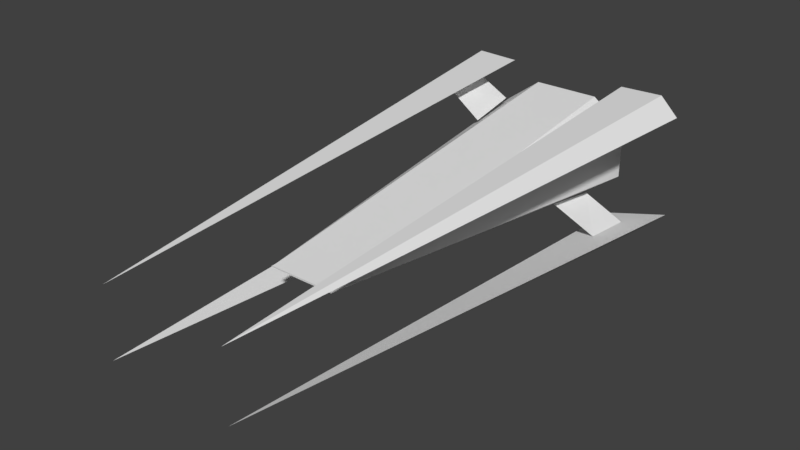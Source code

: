 # Source: laNave0.blend  (saved by Blender 2.78.0; exported with 4.5.12 LTS)
import bpy
from mathutils import Matrix  # noqa: F401  (used for matrix-valued properties, if any)

bpy.ops.wm.read_factory_settings(use_empty=True)
scene = bpy.context.scene
scene.name = 'Scene'

# ---- collections
col_collection_1 = bpy.data.collections.new('Collection 1'); scene.collection.children.link(col_collection_1)

# ---- world
world_world = bpy.data.worlds.new('World'); scene.world = world_world
world_world.color = (0.05088, 0.05088, 0.05088)
world_world.use_sun_shadow = False
world_world.sun_shadow_jitter_overblur = 0.0
world_world.cycles.sampling_method = 'MANUAL'

# ---- meshes
me_cube_001 = bpy.data.meshes.new('Cube.001')
me_cube_001.from_pydata([(-0.9788, 1.0, -0.004233), (-0.9788, 1.0, 0.4958), (-0.4788, -1.0, -0.004233), (-0.4788, 1.0, 0.9958), (-0.4788, 1.0, -0.004233), (-0.4788, 1.0, 0.4958), (-0.7288, 1.0, 0.7458), (-0.4967, -0.8571, 0.04934), (-0.5146, -0.7143, 0.1029), (-0.5324, -0.5714, 0.1565), (-0.5503, -0.4286, 0.2101), (-0.5681, -0.2857, 0.2636), (-0.586, -0.1429, 0.3172), (-0.6038, -2.98e-08, 0.3708), (-0.6217, 0.1429, 0.4243), (-0.6396, 0.2857, 0.4779), (-0.6574, 0.4286, 0.5315), (-0.6753, 0.5714, 0.5851), (-0.6931, 0.7143, 0.6386), (-0.711, 0.8571, 0.6922), (0.9788, 1.0, -0.004233), (0.9788, 1.0, 0.4958), (0.4788, -1.0, -0.004233), (0.4788, 1.0, 0.9958), (0.4788, 1.0, -0.004233), (0.4788, 1.0, 0.4958), (0.7288, 1.0, 0.7458), (0.4967, -0.8571, 0.04934), (0.5146, -0.7143, 0.1029), (0.5324, -0.5714, 0.1565), (0.5503, -0.4286, 0.2101), (0.5681, -0.2857, 0.2636), (0.586, -0.1429, 0.3172), (0.6038, -2.98e-08, 0.3708), (0.6217, 0.1429, 0.4243), (0.6396, 0.2857, 0.4779), (0.6574, 0.4286, 0.5315), (0.6753, 0.5714, 0.5851), (0.6931, 0.7143, 0.6386), (0.711, 0.8571, 0.6922), (-0.9788, 1.0, 0.004233), (-0.9788, 1.0, -0.4958), (-0.4788, -1.0, 0.004233), (-0.4788, 1.0, -0.9958), (-0.4788, 1.0, 0.004233), (-0.4788, 1.0, -0.4958), (-0.7288, 1.0, -0.7458), (-0.4967, -0.8571, -0.04934), (-0.5146, -0.7143, -0.1029), (-0.5324, -0.5714, -0.1565), (-0.5503, -0.4286, -0.2101), (-0.5681, -0.2857, -0.2636), (-0.586, -0.1429, -0.3172), (-0.6038, -2.98e-08, -0.3708), (-0.6217, 0.1429, -0.4243), (-0.6396, 0.2857, -0.4779), (-0.6574, 0.4286, -0.5315), (-0.6753, 0.5714, -0.5851), (-0.6931, 0.7143, -0.6386), (-0.711, 0.8571, -0.6922), (0.9788, 1.0, 0.004233), (0.9788, 1.0, -0.4958), (0.4788, -1.0, 0.004233), (0.4788, 1.0, -0.9958), (0.4788, 1.0, 0.004233), (0.4788, 1.0, -0.4958), (0.7288, 1.0, -0.7458), (0.4967, -0.8571, -0.04934), (0.5146, -0.7143, -0.1029), (0.5324, -0.5714, -0.1565), (0.5503, -0.4286, -0.2101), (0.5681, -0.2857, -0.2636), (0.586, -0.1429, -0.3172), (0.6038, -2.98e-08, -0.3708), (0.6217, 0.1429, -0.4243), (0.6396, 0.2857, -0.4779), (0.6574, 0.4286, -0.5315), (0.6753, 0.5714, -0.5851), (0.6931, 0.7143, -0.6386), (0.711, 0.8571, -0.6922)], [(19, 6), (2, 7), (7, 8), (8, 9), (9, 10), (10, 11), (11, 12), (12, 13), (13, 14), (14, 15), (15, 16), (16, 17), (17, 18), (18, 19), (39, 26), (22, 27), (27, 28), (28, 29), (29, 30), (30, 31), (31, 32), (32, 33), (33, 34), (34, 35), (35, 36), (36, 37), (37, 38), (38, 39), (59, 46), (42, 47), (47, 48), (48, 49), (49, 50), (50, 51), (51, 52), (52, 53), (53, 54), (54, 55), (55, 56), (56, 57), (57, 58), (58, 59), (79, 66), (62, 67), (67, 68), (68, 69), (69, 70), (70, 71), (71, 72), (72, 73), (73, 74), (74, 75), (75, 76), (76, 77), (77, 78), (78, 79)], [(0, 1, 5, 4), (3, 6, 1, 2), (0, 2, 1), (1, 6, 3, 5), (20, 24, 25, 21), (23, 22, 21, 26), (20, 21, 22), (21, 25, 23, 26), (40, 44, 45, 41), (43, 42, 41, 46), (40, 41, 42), (41, 45, 43, 46), (60, 61, 65, 64), (63, 66, 61, 62), (60, 62, 61), (61, 66, 63, 65), (63, 23, 3, 43), (2, 22, 23, 3), (42, 43, 63, 62)])
me_cube_001.use_remesh_preserve_volume = False
me_cube_001.use_remesh_preserve_attributes = False
me_cube_001.use_mirror_vertex_groups = False
me_cube_001.update()
me_plane_004 = bpy.data.meshes.new('Plane.004')
me_plane_004.from_pydata([(-0.1051, -0.08626, 0.05663), (-0.01107, -0.08377, -0.03705), (0.2112, -0.08626, -0.03155), (0.2044, -2.801, 0.1521), (-0.1051, -0.08626, 0.05663), (0.05212, -0.08626, 0.01254), (0.2934, -0.5256, 0.1597), (0.07466, -0.4925, 0.03435), (0.272, -0.2428, 0.1247), (0.06109, -0.2326, 0.01897)], [(3, 5)], [(1, 2, 3), (2, 5, 4, 3), (4, 1, 3), (1, 4, 5, 2), (7, 6, 8), (7, 8, 9)])
me_plane_004.use_remesh_preserve_volume = False
me_plane_004.use_remesh_preserve_attributes = False
me_plane_004.use_mirror_vertex_groups = False
me_plane_004.update()
me_plane_005 = bpy.data.meshes.new('Plane.005')
me_plane_005.from_pydata([(-0.001877, -0.08626, 0.05663), (-0.09406, -0.08377, -0.03705), (-0.3164, -0.08626, -0.03155), (-0.3096, -2.801, 0.1521), (0.001877, -0.08626, 0.05663), (-0.1573, -0.08626, 0.01254), (-0.3985, -0.5256, 0.1597), (-0.1798, -0.4925, 0.03435), (-0.3772, -0.2428, 0.1247), (-0.1662, -0.2326, 0.01897)], [(3, 5)], [(1, 3, 2), (2, 3, 4, 5), (4, 3, 1), (1, 2, 5, 4), (7, 8, 6), (7, 9, 8)])
me_plane_005.use_remesh_preserve_volume = False
me_plane_005.use_remesh_preserve_attributes = False
me_plane_005.use_mirror_vertex_groups = False
me_plane_005.update()
me_plane_001 = bpy.data.meshes.new('Plane.001')
me_plane_001.from_pydata([(-0.001877, -0.08626, -0.05663), (-0.09406, -0.08377, 0.03705), (-0.3164, -0.08626, 0.03155), (-0.3096, -2.801, -0.1521), (0.001877, -0.08626, -0.05663), (-0.1573, -0.08626, -0.01254), (-0.3985, -0.5256, -0.1597), (-0.1798, -0.4925, -0.03435), (-0.3772, -0.2428, -0.1247), (-0.1662, -0.2326, -0.01897)], [(3, 5)], [(1, 2, 3), (2, 5, 4, 3), (4, 1, 3), (1, 4, 5, 2), (7, 6, 8), (7, 8, 9)])
me_plane_001.use_remesh_preserve_volume = False
me_plane_001.use_remesh_preserve_attributes = False
me_plane_001.use_mirror_vertex_groups = False
me_plane_001.update()
me_plane_003 = bpy.data.meshes.new('Plane.003')
me_plane_003.from_pydata([(-0.1051, -0.08626, -0.05663), (-0.01107, -0.08377, 0.03705), (0.2112, -0.08626, 0.03155), (0.2044, -2.801, -0.1521), (-0.1051, -0.08626, -0.05663), (0.05212, -0.08626, -0.01254), (0.2934, -0.5256, -0.1597), (0.07466, -0.4925, -0.03435), (0.272, -0.2428, -0.1247), (0.06109, -0.2326, -0.01897)], [(3, 5)], [(1, 3, 2), (2, 3, 4, 5), (4, 3, 1), (1, 2, 5, 4), (7, 8, 6), (7, 9, 8)])
me_plane_003.use_remesh_preserve_volume = False
me_plane_003.use_remesh_preserve_attributes = False
me_plane_003.use_mirror_vertex_groups = False
me_plane_003.update()

# ---- objects
ob_cabina = bpy.data.objects.new('cabina', me_cube_001)
ob_ala_4_d_r = bpy.data.objects.new('ala 4 D R', me_plane_004)
ob_ala_3_d_l = bpy.data.objects.new('ala 3 D L', me_plane_005)
ob_ala_2_u_l = bpy.data.objects.new('ala 2 U L', me_plane_001)
ob_ala_1_u_r = bpy.data.objects.new('ala 1 U R', me_plane_003)

# ---- transforms, parenting, visibility, modifiers, constraints
ob_cabina.location = (0.0, 0.0, 0.0)
ob_cabina.scale = (0.3608, 1.0, 0.2676)
ob_cabina.lineart.crease_threshold = 0.0
ob_ala_4_d_r.parent = ob_cabina
ob_ala_4_d_r.matrix_parent_inverse = Matrix(((2.772, 0.0, 0.0, 0.0), (0.0, 1.0, 0.0, 0.0), (0.0, 0.0, 3.737, 0.0), (0.0, 0.0, 0.0, 1.0)))
ob_ala_4_d_r.location = (-0.5374, 1.082, -0.3237)
ob_ala_4_d_r.lineart.crease_threshold = 0.0
ob_ala_3_d_l.parent = ob_cabina
ob_ala_3_d_l.matrix_parent_inverse = Matrix(((2.772, 0.0, 0.0, 0.0), (0.0, 1.0, 0.0, 0.0), (0.0, 0.0, 3.737, 0.0), (0.0, 0.0, 0.0, 1.0)))
ob_ala_3_d_l.location = (0.6393, 1.082, -0.3203)
ob_ala_3_d_l.lineart.crease_threshold = 0.0
ob_ala_2_u_l.parent = ob_cabina
ob_ala_2_u_l.matrix_parent_inverse = Matrix(((2.772, 0.0, 0.0, 0.0), (0.0, 1.0, 0.0, 0.0), (0.0, 0.0, 3.737, 0.0), (0.0, 0.0, 0.0, 1.0)))
ob_ala_2_u_l.location = (0.6393, 1.082, 0.3254)
ob_ala_2_u_l.lineart.crease_threshold = 0.0
ob_ala_1_u_r.parent = ob_cabina
ob_ala_1_u_r.matrix_parent_inverse = Matrix(((2.772, 0.0, 0.0, 0.0), (0.0, 1.0, 0.0, 0.0), (0.0, 0.0, 3.737, 0.0), (0.0, 0.0, 0.0, 1.0)))
ob_ala_1_u_r.location = (-0.5374, 1.082, 0.3254)
ob_ala_1_u_r.lineart.crease_threshold = 0.0

# ---- collection membership
col_collection_1.objects.link(ob_cabina)
col_collection_1.objects.link(ob_ala_4_d_r)
col_collection_1.objects.link(ob_ala_3_d_l)
col_collection_1.objects.link(ob_ala_2_u_l)
col_collection_1.objects.link(ob_ala_1_u_r)

# ---- scene / render settings (as saved in the file)
scene.frame_start = 1; scene.frame_end = 250; scene.frame_set(72)
scene.render.engine = 'BLENDER_EEVEE_NEXT'
scene.render.resolution_percentage = 50
scene.render.dither_intensity = 0.0
scene.cycles.use_denoising = False
scene.cycles.samples = 128
scene.cycles.sampling_pattern = 'TABULATED_SOBOL'
scene.cycles.light_sampling_threshold = 0.0
scene.cycles.use_adaptive_sampling = False
scene.cycles.use_light_tree = False
scene.cycles.blur_glossy = 0.0
scene.cycles.sample_clamp_indirect = 0.0
scene.view_settings.view_transform = 'Standard'
bpy.context.view_layer.update()

# ---- added for rendering (the .blend has no active camera and no usable light): camera, sun
cam_auto = bpy.data.cameras.new('AutoCamera')
cam_auto.lens = 50.0
cam_auto.sensor_width = 36.0
cam_auto.clip_end = 1000.0
ob_auto_camera = bpy.data.objects.new('AutoCamera', cam_auto)
scene.collection.objects.link(ob_auto_camera)
ob_auto_camera.location = (2.86037, -3.79257, 2.2897)
ob_auto_camera.rotation_euler = (1.09748, -7.21219e-08, 0.694738)
scene.camera = ob_auto_camera
light_auto_sun = bpy.data.lights.new('AutoSun', 'SUN')
light_auto_sun.energy = 3.0
light_auto_sun.angle = 0.0523599
ob_auto_sun = bpy.data.objects.new('AutoSun', light_auto_sun)
scene.collection.objects.link(ob_auto_sun)
ob_auto_sun.rotation_euler = (0.872665, 0.174533, 0.523599)
bpy.context.view_layer.update()
